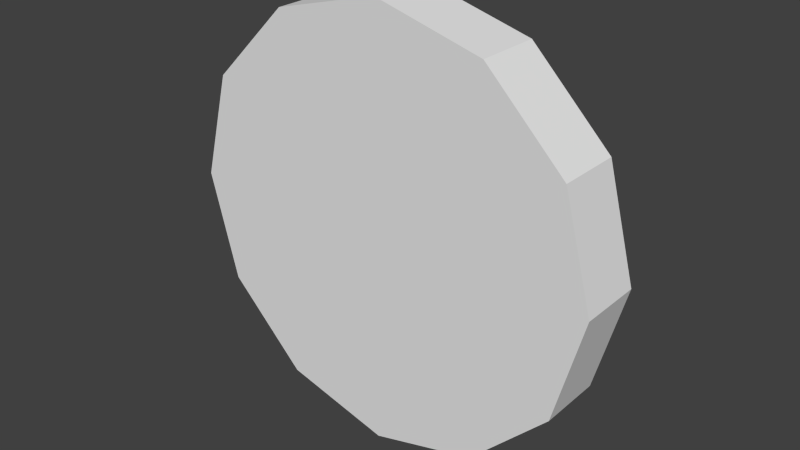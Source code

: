 # Source: pickup.blend  (saved by Blender 2.65.0; exported with 4.5.12 LTS)
import bpy
from mathutils import Matrix  # noqa: F401  (used for matrix-valued properties, if any)

bpy.ops.wm.read_factory_settings(use_empty=True)
scene = bpy.context.scene
scene.name = 'Scene'

# ---- collections
col_collection_1 = bpy.data.collections.new('Collection 1'); scene.collection.children.link(col_collection_1)

# ---- world
world_world = bpy.data.worlds.new('World'); scene.world = world_world
world_world.color = (0.05088, 0.05088, 0.05088)
world_world.use_sun_shadow = False
world_world.sun_shadow_jitter_overblur = 0.0
world_world.cycles.sampling_method = 'MANUAL'
world_world.cycles.sample_map_resolution = 256

# ---- meshes
me_cylinder = bpy.data.meshes.new('Cylinder')
me_cylinder.from_pydata([(0.0, 1.0, -0.15), (0.0, 1.0, 0.15), (0.5, 0.866, -0.15), (0.5, 0.866, 0.15), (0.866, 0.5, -0.15), (0.866, 0.5, 0.15), (1.0, -4.371e-08, -0.15), (1.0, -4.371e-08, 0.15), (0.866, -0.5, -0.15), (0.866, -0.5, 0.15), (0.5, -0.866, -0.15), (0.5, -0.866, 0.15), (1.51e-07, -1.0, -0.15), (1.51e-07, -1.0, 0.15), (-0.5, -0.866, -0.15), (-0.5, -0.866, 0.15), (-0.866, -0.5, -0.15), (-0.866, -0.5, 0.15), (-1.0, -4.649e-07, -0.15), (-1.0, -4.649e-07, 0.15), (-0.866, 0.5, -0.15), (-0.866, 0.5, 0.15), (-0.5, 0.866, -0.15), (-0.5, 0.866, 0.15)], [], [(0, 1, 3, 2), (2, 3, 5, 4), (4, 5, 7, 6), (6, 7, 9, 8), (8, 9, 11, 10), (10, 11, 13, 12), (12, 13, 15, 14), (14, 15, 17, 16), (16, 17, 19, 18), (18, 19, 21, 20), (3, 1, 23, 21, 19, 17, 15, 13, 11, 9, 7, 5), (22, 23, 1, 0), (20, 21, 23, 22), (0, 2, 4, 6, 8, 10, 12, 14, 16, 18, 20, 22)])
_uv = me_cylinder.uv_layers.new(name='UVMap')
_uv.uv.foreach_set('vector', [0.8333, 0.311, 0.8333, 0.3593, 0.7499, 0.3593, 0.7499, 0.311, 0.7499, 0.311, 0.7499, 0.3593, 0.6666, 0.3593, 0.6666, 0.311, 0.6666, 0.311, 0.6666, 0.3593, 0.5833, 0.3593, 0.5833, 0.311, 0.5833, 0.311, 0.5833, 0.3593, 0.5, 0.3593, 0.5, 0.311, 0.5, 0.311, 0.5, 0.3593, 0.4167, 0.3593, 0.4167, 0.311, 0.4167, 0.311, 0.4167, 0.3593, 0.3333, 0.3593, 0.3333, 0.311, 0.3333, 0.311, 0.3333, 0.3593, 0.25, 0.3593, 0.25, 0.311, 0.25, 0.311, 0.25, 0.3593, 0.1667, 0.3593, 0.1667, 0.311, 0.1667, 0.311, 0.1667, 0.3593, 0.0834, 0.3593, 0.0834, 0.311, 0.0834, 0.311, 0.0834, 0.3593, 8.185e-05, 0.3593, 8.185e-05, 0.311, 0.6138, 0.5564, 0.5721, 0.6285, 0.5, 0.6702, 0.4167, 0.6702, 0.3445, 0.6285, 0.3029, 0.5564, 0.3029, 0.4731, 0.3445, 0.4009, 0.4167, 0.3593, 0.5, 0.3593, 0.5721, 0.4009, 0.6138, 0.4731, 0.9166, 0.311, 0.9166, 0.3593, 0.8333, 0.3593, 0.8333, 0.311, 0.9999, 0.311, 0.9999, 0.3593, 0.9166, 0.3593, 0.9166, 0.311, 0.5721, 0.04174, 0.6138, 0.1139, 0.6138, 0.1972, 0.5721, 0.2693, 0.5, 0.311, 0.4167, 0.311, 0.3445, 0.2694, 0.3028, 0.1972, 0.3028, 0.1139, 0.3445, 0.04174, 0.4167, 8.32e-05, 0.5, 8.185e-05])
me_cylinder.use_remesh_preserve_volume = False
me_cylinder.use_remesh_preserve_attributes = False
me_cylinder.use_mirror_vertex_groups = False
me_cylinder.update()

# ---- objects
ob_cylinder = bpy.data.objects.new('Cylinder', me_cylinder)

# ---- transforms, parenting, visibility, modifiers, constraints
ob_cylinder.location = (0.0, 0.0, 0.0)
ob_cylinder.rotation_euler = (1.571, 0.0, 0.0)
ob_cylinder.lineart.crease_threshold = 0.0

# ---- collection membership
col_collection_1.objects.link(ob_cylinder)

# ---- scene / render settings (as saved in the file)
scene.frame_start = 1; scene.frame_end = 250; scene.frame_set(1)
scene.render.engine = 'BLENDER_EEVEE_NEXT'
scene.render.image_settings.color_mode = 'RGB'
scene.render.image_settings.compression = 90
scene.render.resolution_percentage = 50
scene.render.dither_intensity = 0.0
scene.render.bake_margin = 2
scene.render.bake_bias = 0.0
scene.cycles.use_denoising = False
scene.cycles.samples = 10
scene.cycles.sampling_pattern = 'TABULATED_SOBOL'
scene.cycles.light_sampling_threshold = 0.0
scene.cycles.use_adaptive_sampling = False
scene.cycles.use_light_tree = False
scene.cycles.blur_glossy = 0.0
scene.cycles.volume_bounces = 1
scene.cycles.pixel_filter_type = 'GAUSSIAN'
scene.cycles.sample_clamp_indirect = 0.0
scene.view_settings.view_transform = 'Standard'
bpy.context.view_layer.update()

# ---- added for rendering (the .blend has no active camera and no usable light): camera, sun
cam_auto = bpy.data.cameras.new('AutoCamera')
cam_auto.lens = 50.0
cam_auto.sensor_width = 36.0
cam_auto.clip_end = 1000.0
ob_auto_camera = bpy.data.objects.new('AutoCamera', cam_auto)
scene.collection.objects.link(ob_auto_camera)
ob_auto_camera.location = (2.63161, -3.15793, 2.10529)
ob_auto_camera.rotation_euler = (1.09748, -7.21219e-08, 0.694738)
scene.camera = ob_auto_camera
light_auto_sun = bpy.data.lights.new('AutoSun', 'SUN')
light_auto_sun.energy = 3.0
light_auto_sun.angle = 0.0523599
ob_auto_sun = bpy.data.objects.new('AutoSun', light_auto_sun)
scene.collection.objects.link(ob_auto_sun)
ob_auto_sun.rotation_euler = (0.872665, 0.174533, 0.523599)
bpy.context.view_layer.update()
